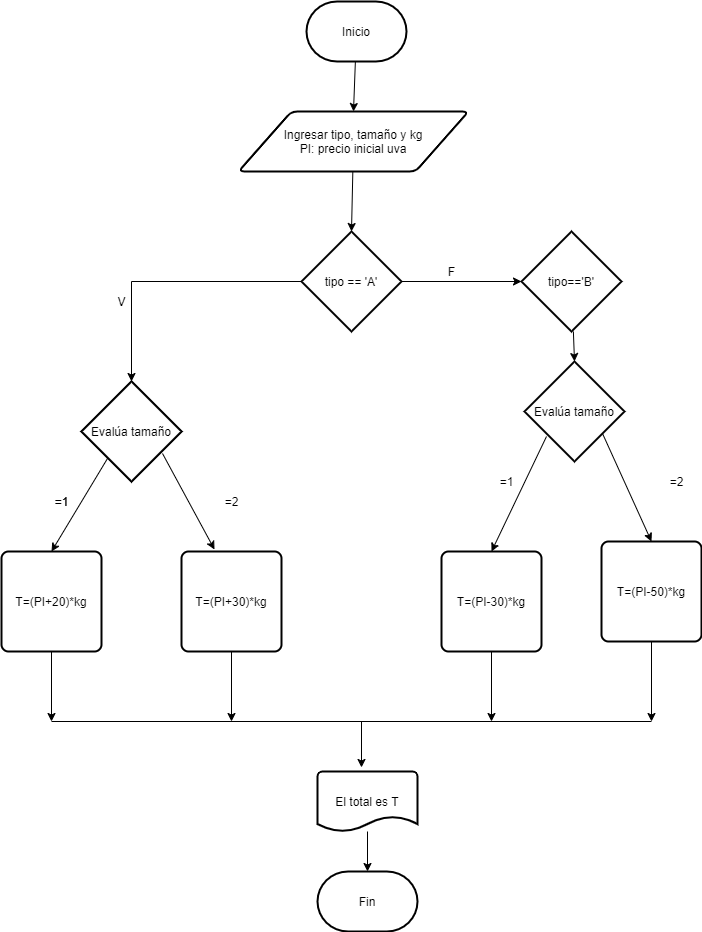

The diagram above was exported from draw.io. Its source (the exported page's mxGraphModel, read from the mxfile embedded in the PNG):
<mxGraphModel dx="1108" dy="393" grid="1" gridSize="10" guides="1" tooltips="1" connect="1" arrows="1" fold="1" page="1" pageScale="1" pageWidth="827" pageHeight="1169" math="0" shadow="0">
  <root>
    <mxCell id="0" />
    <mxCell id="1" parent="0" />
    <mxCell id="7CQv2e60YknPbHPaN0E0-62" style="edgeStyle=none;rounded=0;orthogonalLoop=1;jettySize=auto;html=1;entryX=0.5;entryY=0;entryDx=0;entryDy=0;" edge="1" parent="1" source="7CQv2e60YknPbHPaN0E0-1" target="7CQv2e60YknPbHPaN0E0-2">
      <mxGeometry relative="1" as="geometry" />
    </mxCell>
    <mxCell id="7CQv2e60YknPbHPaN0E0-1" value="Inicio" style="strokeWidth=2;html=1;shape=mxgraph.flowchart.terminator;whiteSpace=wrap;" vertex="1" parent="1">
      <mxGeometry x="335" y="80" width="100" height="60" as="geometry" />
    </mxCell>
    <mxCell id="7CQv2e60YknPbHPaN0E0-15" style="edgeStyle=none;rounded=0;orthogonalLoop=1;jettySize=auto;html=1;entryX=0.5;entryY=0;entryDx=0;entryDy=0;entryPerimeter=0;" edge="1" parent="1" source="7CQv2e60YknPbHPaN0E0-2" target="7CQv2e60YknPbHPaN0E0-3">
      <mxGeometry relative="1" as="geometry" />
    </mxCell>
    <mxCell id="7CQv2e60YknPbHPaN0E0-2" value="Ingresar tipo, tamaño y kg&lt;br&gt;PI: precio inicial uva" style="shape=parallelogram;html=1;strokeWidth=2;perimeter=parallelogramPerimeter;whiteSpace=wrap;rounded=1;arcSize=12;size=0.23;" vertex="1" parent="1">
      <mxGeometry x="267" y="190" width="230" height="60" as="geometry" />
    </mxCell>
    <mxCell id="7CQv2e60YknPbHPaN0E0-6" style="edgeStyle=orthogonalEdgeStyle;rounded=0;orthogonalLoop=1;jettySize=auto;html=1;entryX=0.5;entryY=0;entryDx=0;entryDy=0;entryPerimeter=0;" edge="1" parent="1" source="7CQv2e60YknPbHPaN0E0-3" target="7CQv2e60YknPbHPaN0E0-63">
      <mxGeometry relative="1" as="geometry">
        <mxPoint x="160" y="440" as="targetPoint" />
      </mxGeometry>
    </mxCell>
    <mxCell id="7CQv2e60YknPbHPaN0E0-16" style="edgeStyle=none;rounded=0;orthogonalLoop=1;jettySize=auto;html=1;entryX=0;entryY=0.5;entryDx=0;entryDy=0;entryPerimeter=0;" edge="1" parent="1" source="7CQv2e60YknPbHPaN0E0-3" target="7CQv2e60YknPbHPaN0E0-5">
      <mxGeometry relative="1" as="geometry" />
    </mxCell>
    <mxCell id="7CQv2e60YknPbHPaN0E0-3" value="tipo == 'A'" style="strokeWidth=2;html=1;shape=mxgraph.flowchart.decision;whiteSpace=wrap;" vertex="1" parent="1">
      <mxGeometry x="330" y="310" width="100" height="100" as="geometry" />
    </mxCell>
    <mxCell id="7CQv2e60YknPbHPaN0E0-25" style="edgeStyle=none;rounded=0;orthogonalLoop=1;jettySize=auto;html=1;entryX=0.5;entryY=0;entryDx=0;entryDy=0;entryPerimeter=0;" edge="1" parent="1" source="7CQv2e60YknPbHPaN0E0-5" target="7CQv2e60YknPbHPaN0E0-73">
      <mxGeometry relative="1" as="geometry">
        <mxPoint x="600" y="430" as="targetPoint" />
      </mxGeometry>
    </mxCell>
    <mxCell id="7CQv2e60YknPbHPaN0E0-5" value="tipo=='B'" style="strokeWidth=2;html=1;shape=mxgraph.flowchart.decision;whiteSpace=wrap;" vertex="1" parent="1">
      <mxGeometry x="550" y="310" width="100" height="100" as="geometry" />
    </mxCell>
    <mxCell id="7CQv2e60YknPbHPaN0E0-7" value="V" style="text;html=1;align=center;verticalAlign=middle;resizable=0;points=[];autosize=1;strokeColor=none;" vertex="1" parent="1">
      <mxGeometry x="140" y="370" width="20" height="20" as="geometry" />
    </mxCell>
    <mxCell id="7CQv2e60YknPbHPaN0E0-56" style="edgeStyle=none;rounded=0;orthogonalLoop=1;jettySize=auto;html=1;" edge="1" parent="1" source="7CQv2e60YknPbHPaN0E0-13">
      <mxGeometry relative="1" as="geometry">
        <mxPoint x="80" y="800" as="targetPoint" />
      </mxGeometry>
    </mxCell>
    <mxCell id="7CQv2e60YknPbHPaN0E0-13" value="T=(PI+20)*kg" style="rounded=1;whiteSpace=wrap;html=1;absoluteArcSize=1;arcSize=14;strokeWidth=2;" vertex="1" parent="1">
      <mxGeometry x="30" y="630" width="100" height="100" as="geometry" />
    </mxCell>
    <mxCell id="7CQv2e60YknPbHPaN0E0-57" style="edgeStyle=none;rounded=0;orthogonalLoop=1;jettySize=auto;html=1;" edge="1" parent="1" source="7CQv2e60YknPbHPaN0E0-14">
      <mxGeometry relative="1" as="geometry">
        <mxPoint x="260" y="800" as="targetPoint" />
      </mxGeometry>
    </mxCell>
    <mxCell id="7CQv2e60YknPbHPaN0E0-14" value="T=(PI+30)*kg" style="rounded=1;whiteSpace=wrap;html=1;absoluteArcSize=1;arcSize=14;strokeWidth=2;" vertex="1" parent="1">
      <mxGeometry x="210" y="630" width="100" height="100" as="geometry" />
    </mxCell>
    <mxCell id="7CQv2e60YknPbHPaN0E0-17" value="F" style="text;html=1;align=center;verticalAlign=middle;resizable=0;points=[];autosize=1;strokeColor=none;" vertex="1" parent="1">
      <mxGeometry x="470" y="340" width="20" height="20" as="geometry" />
    </mxCell>
    <mxCell id="7CQv2e60YknPbHPaN0E0-58" style="edgeStyle=none;rounded=0;orthogonalLoop=1;jettySize=auto;html=1;" edge="1" parent="1" source="7CQv2e60YknPbHPaN0E0-23">
      <mxGeometry relative="1" as="geometry">
        <mxPoint x="520" y="800" as="targetPoint" />
      </mxGeometry>
    </mxCell>
    <mxCell id="7CQv2e60YknPbHPaN0E0-23" value="T=(PI-30)*kg" style="rounded=1;whiteSpace=wrap;html=1;absoluteArcSize=1;arcSize=14;strokeWidth=2;" vertex="1" parent="1">
      <mxGeometry x="470" y="630" width="100" height="100" as="geometry" />
    </mxCell>
    <mxCell id="7CQv2e60YknPbHPaN0E0-59" style="edgeStyle=none;rounded=0;orthogonalLoop=1;jettySize=auto;html=1;" edge="1" parent="1" source="7CQv2e60YknPbHPaN0E0-24">
      <mxGeometry relative="1" as="geometry">
        <mxPoint x="680" y="800" as="targetPoint" />
      </mxGeometry>
    </mxCell>
    <mxCell id="7CQv2e60YknPbHPaN0E0-24" value="T=(PI-50)*kg" style="rounded=1;whiteSpace=wrap;html=1;absoluteArcSize=1;arcSize=14;strokeWidth=2;" vertex="1" parent="1">
      <mxGeometry x="630" y="620" width="100" height="100" as="geometry" />
    </mxCell>
    <mxCell id="7CQv2e60YknPbHPaN0E0-34" style="edgeStyle=none;rounded=0;orthogonalLoop=1;jettySize=auto;html=1;entryX=0.5;entryY=0;entryDx=0;entryDy=0;exitX=0.29;exitY=0.72;exitDx=0;exitDy=0;exitPerimeter=0;" edge="1" parent="1" source="7CQv2e60YknPbHPaN0E0-66" target="7CQv2e60YknPbHPaN0E0-13">
      <mxGeometry relative="1" as="geometry">
        <mxPoint x="130" y="510" as="sourcePoint" />
        <mxPoint x="75" y="540" as="targetPoint" />
      </mxGeometry>
    </mxCell>
    <mxCell id="7CQv2e60YknPbHPaN0E0-37" style="edgeStyle=none;rounded=0;orthogonalLoop=1;jettySize=auto;html=1;entryX=0.33;entryY=-0.02;entryDx=0;entryDy=0;entryPerimeter=0;exitX=0.81;exitY=0.72;exitDx=0;exitDy=0;exitPerimeter=0;" edge="1" parent="1" source="7CQv2e60YknPbHPaN0E0-66" target="7CQv2e60YknPbHPaN0E0-14">
      <mxGeometry relative="1" as="geometry">
        <mxPoint x="200" y="520" as="sourcePoint" />
        <mxPoint x="255" y="550" as="targetPoint" />
      </mxGeometry>
    </mxCell>
    <mxCell id="7CQv2e60YknPbHPaN0E0-61" style="edgeStyle=none;rounded=0;orthogonalLoop=1;jettySize=auto;html=1;entryX=0.5;entryY=0;entryDx=0;entryDy=0;entryPerimeter=0;" edge="1" parent="1" source="7CQv2e60YknPbHPaN0E0-50" target="7CQv2e60YknPbHPaN0E0-51">
      <mxGeometry relative="1" as="geometry" />
    </mxCell>
    <mxCell id="7CQv2e60YknPbHPaN0E0-50" value="El total es T" style="strokeWidth=2;html=1;shape=mxgraph.flowchart.document2;whiteSpace=wrap;size=0.25;" vertex="1" parent="1">
      <mxGeometry x="346" y="850" width="100" height="60" as="geometry" />
    </mxCell>
    <mxCell id="7CQv2e60YknPbHPaN0E0-51" value="Fin" style="strokeWidth=2;html=1;shape=mxgraph.flowchart.terminator;whiteSpace=wrap;" vertex="1" parent="1">
      <mxGeometry x="346" y="950" width="100" height="60" as="geometry" />
    </mxCell>
    <mxCell id="7CQv2e60YknPbHPaN0E0-55" value="" style="endArrow=none;html=1;" edge="1" parent="1">
      <mxGeometry width="50" height="50" relative="1" as="geometry">
        <mxPoint x="80" y="800" as="sourcePoint" />
        <mxPoint x="680" y="800" as="targetPoint" />
      </mxGeometry>
    </mxCell>
    <mxCell id="7CQv2e60YknPbHPaN0E0-60" value="" style="endArrow=classic;html=1;entryX=0.44;entryY=-0.067;entryDx=0;entryDy=0;entryPerimeter=0;" edge="1" parent="1" target="7CQv2e60YknPbHPaN0E0-50">
      <mxGeometry width="50" height="50" relative="1" as="geometry">
        <mxPoint x="390" y="800" as="sourcePoint" />
        <mxPoint x="230" y="900" as="targetPoint" />
      </mxGeometry>
    </mxCell>
    <mxCell id="7CQv2e60YknPbHPaN0E0-63" value="&lt;span&gt;Evalúa&amp;nbsp;tamaño&lt;/span&gt;" style="strokeWidth=2;html=1;shape=mxgraph.flowchart.decision;whiteSpace=wrap;" vertex="1" parent="1">
      <mxGeometry x="110" y="460" width="100" height="100" as="geometry" />
    </mxCell>
    <mxCell id="7CQv2e60YknPbHPaN0E0-64" value="=1" style="text;html=1;align=center;verticalAlign=middle;resizable=0;points=[];autosize=1;strokeColor=none;" vertex="1" parent="1">
      <mxGeometry x="75" y="570" width="30" height="20" as="geometry" />
    </mxCell>
    <mxCell id="7CQv2e60YknPbHPaN0E0-65" value="=2" style="text;html=1;align=center;verticalAlign=middle;resizable=0;points=[];autosize=1;strokeColor=none;" vertex="1" parent="1">
      <mxGeometry x="245" y="570" width="30" height="20" as="geometry" />
    </mxCell>
    <mxCell id="7CQv2e60YknPbHPaN0E0-66" value="&lt;span&gt;Evalúa&amp;nbsp;tamaño&lt;/span&gt;" style="strokeWidth=2;html=1;shape=mxgraph.flowchart.decision;whiteSpace=wrap;" vertex="1" parent="1">
      <mxGeometry x="110" y="460" width="100" height="100" as="geometry" />
    </mxCell>
    <mxCell id="7CQv2e60YknPbHPaN0E0-67" value="=1" style="text;html=1;align=center;verticalAlign=middle;resizable=0;points=[];autosize=1;strokeColor=none;" vertex="1" parent="1">
      <mxGeometry x="75" y="570" width="30" height="20" as="geometry" />
    </mxCell>
    <mxCell id="7CQv2e60YknPbHPaN0E0-70" style="edgeStyle=none;rounded=0;orthogonalLoop=1;jettySize=auto;html=1;entryX=0.5;entryY=0;entryDx=0;entryDy=0;exitX=0.22;exitY=0.75;exitDx=0;exitDy=0;exitPerimeter=0;" edge="1" parent="1" source="7CQv2e60YknPbHPaN0E0-73" target="7CQv2e60YknPbHPaN0E0-23">
      <mxGeometry relative="1" as="geometry">
        <mxPoint x="577" y="511" as="sourcePoint" />
        <mxPoint x="525" y="610" as="targetPoint" />
      </mxGeometry>
    </mxCell>
    <mxCell id="7CQv2e60YknPbHPaN0E0-71" style="edgeStyle=none;rounded=0;orthogonalLoop=1;jettySize=auto;html=1;entryX=0.5;entryY=0;entryDx=0;entryDy=0;exitX=0.78;exitY=0.72;exitDx=0;exitDy=0;exitPerimeter=0;" edge="1" parent="1" source="7CQv2e60YknPbHPaN0E0-73" target="7CQv2e60YknPbHPaN0E0-24">
      <mxGeometry relative="1" as="geometry">
        <mxPoint x="636" y="512" as="sourcePoint" />
        <mxPoint x="688" y="608" as="targetPoint" />
      </mxGeometry>
    </mxCell>
    <mxCell id="7CQv2e60YknPbHPaN0E0-72" value="=2" style="text;html=1;align=center;verticalAlign=middle;resizable=0;points=[];autosize=1;strokeColor=none;" vertex="1" parent="1">
      <mxGeometry x="690" y="550" width="30" height="20" as="geometry" />
    </mxCell>
    <mxCell id="7CQv2e60YknPbHPaN0E0-73" value="&lt;span&gt;Evalúa&amp;nbsp;tamaño&lt;/span&gt;" style="strokeWidth=2;html=1;shape=mxgraph.flowchart.decision;whiteSpace=wrap;" vertex="1" parent="1">
      <mxGeometry x="553" y="440" width="100" height="100" as="geometry" />
    </mxCell>
    <mxCell id="7CQv2e60YknPbHPaN0E0-74" value="=1" style="text;html=1;align=center;verticalAlign=middle;resizable=0;points=[];autosize=1;strokeColor=none;" vertex="1" parent="1">
      <mxGeometry x="520" y="550" width="30" height="20" as="geometry" />
    </mxCell>
  </root>
</mxGraphModel>